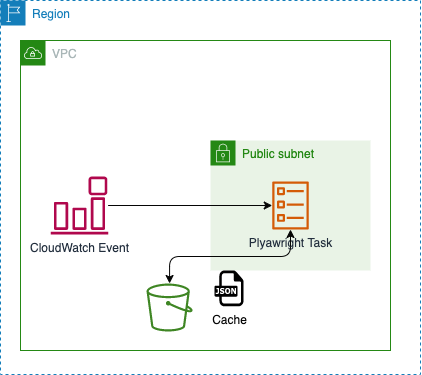

The diagram above was exported from draw.io. Its source (the exported page's mxGraphModel, read from the mxfile embedded in the PNG):
<mxGraphModel dx="479" dy="464" grid="0" gridSize="10" guides="1" tooltips="1" connect="1" arrows="1" fold="1" page="1" pageScale="1" pageWidth="827" pageHeight="1169" background="#ffffff" math="0" shadow="0">
  <root>
    <mxCell id="0" />
    <mxCell id="1" parent="0" />
    <mxCell id="2" value="VPC" style="points=[[0,0],[0.25,0],[0.5,0],[0.75,0],[1,0],[1,0.25],[1,0.5],[1,0.75],[1,1],[0.75,1],[0.5,1],[0.25,1],[0,1],[0,0.75],[0,0.5],[0,0.25]];outlineConnect=0;gradientColor=none;html=1;whiteSpace=wrap;fontSize=12;fontStyle=0;container=0;pointerEvents=0;collapsible=0;recursiveResize=0;shape=mxgraph.aws4.group;grIcon=mxgraph.aws4.group_vpc;strokeColor=#248814;fillColor=none;verticalAlign=top;align=left;spacingLeft=30;fontColor=#AAB7B8;dashed=0;" parent="1" vertex="1">
      <mxGeometry x="190" y="110" width="370" height="310" as="geometry" />
    </mxCell>
    <mxCell id="3" value="Region" style="points=[[0,0],[0.25,0],[0.5,0],[0.75,0],[1,0],[1,0.25],[1,0.5],[1,0.75],[1,1],[0.75,1],[0.5,1],[0.25,1],[0,1],[0,0.75],[0,0.5],[0,0.25]];outlineConnect=0;gradientColor=none;html=1;whiteSpace=wrap;fontSize=12;fontStyle=0;container=1;pointerEvents=0;collapsible=0;recursiveResize=0;shape=mxgraph.aws4.group;grIcon=mxgraph.aws4.group_region;strokeColor=#147EBA;fillColor=none;verticalAlign=top;align=left;spacingLeft=30;fontColor=#147EBA;dashed=1;" parent="1" vertex="1">
      <mxGeometry x="170" y="70" width="420" height="374" as="geometry" />
    </mxCell>
    <mxCell id="8" value="" style="edgeStyle=none;html=1;" parent="3" source="7" target="4" edge="1">
      <mxGeometry relative="1" as="geometry" />
    </mxCell>
    <mxCell id="7" value="CloudWatch Event" style="sketch=0;outlineConnect=0;fontColor=#232F3E;gradientColor=none;fillColor=#B0084D;strokeColor=none;dashed=0;verticalLabelPosition=bottom;verticalAlign=top;align=center;html=1;fontSize=12;fontStyle=0;aspect=fixed;pointerEvents=1;shape=mxgraph.aws4.event_event_based;" parent="3" vertex="1">
      <mxGeometry x="50" y="176" width="58" height="58" as="geometry" />
    </mxCell>
    <mxCell id="12" value="Public subnet" style="points=[[0,0],[0.25,0],[0.5,0],[0.75,0],[1,0],[1,0.25],[1,0.5],[1,0.75],[1,1],[0.75,1],[0.5,1],[0.25,1],[0,1],[0,0.75],[0,0.5],[0,0.25]];outlineConnect=0;gradientColor=none;html=1;whiteSpace=wrap;fontSize=12;fontStyle=0;container=1;pointerEvents=0;collapsible=0;recursiveResize=0;shape=mxgraph.aws4.group;grIcon=mxgraph.aws4.group_security_group;grStroke=0;strokeColor=#248814;fillColor=#E9F3E6;verticalAlign=top;align=left;spacingLeft=30;fontColor=#248814;dashed=0;" parent="3" vertex="1">
      <mxGeometry x="210" y="140" width="160" height="130" as="geometry" />
    </mxCell>
    <mxCell id="4" value="Plyawright Task" style="sketch=0;outlineConnect=0;fontColor=#232F3E;gradientColor=none;fillColor=#D45B07;strokeColor=none;dashed=0;verticalLabelPosition=bottom;verticalAlign=top;align=center;html=1;fontSize=12;fontStyle=0;aspect=fixed;pointerEvents=1;shape=mxgraph.aws4.ecs_task;" parent="12" vertex="1">
      <mxGeometry x="61.5" y="41" width="37" height="48" as="geometry" />
    </mxCell>
    <mxCell id="9" style="edgeStyle=none;html=1;strokeColor=#050505;" parent="3" source="7" target="4" edge="1">
      <mxGeometry relative="1" as="geometry" />
    </mxCell>
    <mxCell id="14" style="edgeStyle=elbowEdgeStyle;html=1;strokeColor=#050505;elbow=vertical;startArrow=classic;startFill=1;" parent="3" source="13" target="4" edge="1">
      <mxGeometry relative="1" as="geometry" />
    </mxCell>
    <mxCell id="13" value="" style="sketch=0;outlineConnect=0;fontColor=#232F3E;gradientColor=none;fillColor=#3F8624;strokeColor=none;dashed=0;verticalLabelPosition=bottom;verticalAlign=top;align=center;html=1;fontSize=12;fontStyle=0;aspect=fixed;pointerEvents=1;shape=mxgraph.aws4.bucket;" parent="3" vertex="1">
      <mxGeometry x="146" y="283" width="46.15" height="48" as="geometry" />
    </mxCell>
    <mxCell id="15" value="Cache" style="dashed=0;outlineConnect=0;html=1;align=center;labelPosition=center;verticalLabelPosition=bottom;verticalAlign=top;shape=mxgraph.weblogos.json;fontColor=#080808;" vertex="1" parent="3">
      <mxGeometry x="214" y="270" width="29" height="35.8" as="geometry" />
    </mxCell>
  </root>
</mxGraphModel>